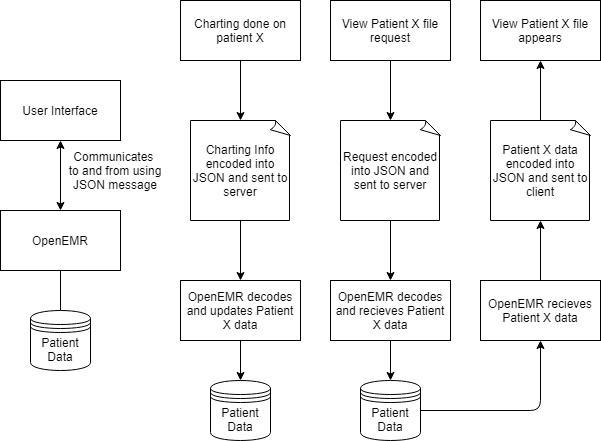

The diagram above was exported from draw.io. Its source (the exported page's mxGraphModel, read from the mxfile embedded in the PNG):
<mxGraphModel dx="534" dy="778" grid="1" gridSize="10" guides="1" tooltips="1" connect="1" arrows="1" fold="1" page="1" pageScale="1" pageWidth="850" pageHeight="1100" math="0" shadow="0">
  <root>
    <mxCell id="0" />
    <mxCell id="1" parent="0" />
    <mxCell id="Y8wBqwNie2thkY6Tc8Ys-2" value="OpenEMR" style="rounded=0;whiteSpace=wrap;html=1;" vertex="1" parent="1">
      <mxGeometry x="330" y="260" width="120" height="60" as="geometry" />
    </mxCell>
    <mxCell id="Y8wBqwNie2thkY6Tc8Ys-3" value="User Interface" style="rounded=0;whiteSpace=wrap;html=1;" vertex="1" parent="1">
      <mxGeometry x="330" y="130" width="120" height="60" as="geometry" />
    </mxCell>
    <mxCell id="Y8wBqwNie2thkY6Tc8Ys-7" value="" style="endArrow=classic;startArrow=classic;html=1;" edge="1" parent="1" source="Y8wBqwNie2thkY6Tc8Ys-2" target="Y8wBqwNie2thkY6Tc8Ys-3">
      <mxGeometry width="50" height="50" relative="1" as="geometry">
        <mxPoint x="410" y="190" as="sourcePoint" />
        <mxPoint x="460" y="140" as="targetPoint" />
      </mxGeometry>
    </mxCell>
    <mxCell id="Y8wBqwNie2thkY6Tc8Ys-8" value="Communicates &lt;br&gt;to and from using&lt;br&gt;JSON message" style="text;html=1;strokeColor=none;fillColor=none;align=center;verticalAlign=middle;whiteSpace=wrap;rounded=0;" vertex="1" parent="1">
      <mxGeometry x="390" y="210" width="110" height="20" as="geometry" />
    </mxCell>
    <mxCell id="Y8wBqwNie2thkY6Tc8Ys-9" value="Charting done on patient X" style="rounded=0;whiteSpace=wrap;html=1;" vertex="1" parent="1">
      <mxGeometry x="510" y="50" width="120" height="60" as="geometry" />
    </mxCell>
    <mxCell id="Y8wBqwNie2thkY6Tc8Ys-10" value="OpenEMR decodes and updates Patient X data" style="rounded=0;whiteSpace=wrap;html=1;" vertex="1" parent="1">
      <mxGeometry x="510" y="330" width="120" height="60" as="geometry" />
    </mxCell>
    <mxCell id="Y8wBqwNie2thkY6Tc8Ys-12" value="Patient Data" style="shape=datastore;whiteSpace=wrap;html=1;" vertex="1" parent="1">
      <mxGeometry x="360" y="360" width="60" height="60" as="geometry" />
    </mxCell>
    <mxCell id="Y8wBqwNie2thkY6Tc8Ys-13" value="" style="endArrow=none;html=1;" edge="1" parent="1" source="Y8wBqwNie2thkY6Tc8Ys-2" target="Y8wBqwNie2thkY6Tc8Ys-12">
      <mxGeometry width="50" height="50" relative="1" as="geometry">
        <mxPoint x="420" y="290" as="sourcePoint" />
        <mxPoint x="470" y="240" as="targetPoint" />
      </mxGeometry>
    </mxCell>
    <mxCell id="Y8wBqwNie2thkY6Tc8Ys-14" value="Patient Data" style="shape=datastore;whiteSpace=wrap;html=1;" vertex="1" parent="1">
      <mxGeometry x="540" y="430" width="60" height="60" as="geometry" />
    </mxCell>
    <mxCell id="Y8wBqwNie2thkY6Tc8Ys-15" value="" style="endArrow=classic;html=1;" edge="1" parent="1" source="Y8wBqwNie2thkY6Tc8Ys-10" target="Y8wBqwNie2thkY6Tc8Ys-14">
      <mxGeometry width="50" height="50" relative="1" as="geometry">
        <mxPoint x="560" y="290" as="sourcePoint" />
        <mxPoint x="610" y="240" as="targetPoint" />
      </mxGeometry>
    </mxCell>
    <mxCell id="Y8wBqwNie2thkY6Tc8Ys-16" value="" style="endArrow=classic;html=1;" edge="1" parent="1" source="Y8wBqwNie2thkY6Tc8Ys-9" target="Y8wBqwNie2thkY6Tc8Ys-17">
      <mxGeometry width="50" height="50" relative="1" as="geometry">
        <mxPoint x="560" y="270" as="sourcePoint" />
        <mxPoint x="610" y="220" as="targetPoint" />
      </mxGeometry>
    </mxCell>
    <mxCell id="Y8wBqwNie2thkY6Tc8Ys-17" value="Charting Info encoded into JSON and sent to server" style="whiteSpace=wrap;html=1;shape=mxgraph.basic.document" vertex="1" parent="1">
      <mxGeometry x="520" y="170" width="100" height="100" as="geometry" />
    </mxCell>
    <mxCell id="Y8wBqwNie2thkY6Tc8Ys-19" value="" style="endArrow=classic;html=1;" edge="1" parent="1" source="Y8wBqwNie2thkY6Tc8Ys-17" target="Y8wBqwNie2thkY6Tc8Ys-10">
      <mxGeometry width="50" height="50" relative="1" as="geometry">
        <mxPoint x="580" y="330" as="sourcePoint" />
        <mxPoint x="630" y="280" as="targetPoint" />
      </mxGeometry>
    </mxCell>
    <mxCell id="Y8wBqwNie2thkY6Tc8Ys-20" value="View Patient X file request" style="rounded=0;whiteSpace=wrap;html=1;" vertex="1" parent="1">
      <mxGeometry x="660" y="50" width="120" height="60" as="geometry" />
    </mxCell>
    <mxCell id="Y8wBqwNie2thkY6Tc8Ys-21" value="OpenEMR decodes and recieves Patient X data" style="rounded=0;whiteSpace=wrap;html=1;" vertex="1" parent="1">
      <mxGeometry x="660" y="330" width="120" height="60" as="geometry" />
    </mxCell>
    <mxCell id="Y8wBqwNie2thkY6Tc8Ys-22" value="Patient Data" style="shape=datastore;whiteSpace=wrap;html=1;" vertex="1" parent="1">
      <mxGeometry x="690" y="430" width="60" height="60" as="geometry" />
    </mxCell>
    <mxCell id="Y8wBqwNie2thkY6Tc8Ys-23" value="" style="endArrow=classic;html=1;" edge="1" parent="1" source="Y8wBqwNie2thkY6Tc8Ys-21" target="Y8wBqwNie2thkY6Tc8Ys-22">
      <mxGeometry width="50" height="50" relative="1" as="geometry">
        <mxPoint x="710" y="290" as="sourcePoint" />
        <mxPoint x="760" y="240" as="targetPoint" />
      </mxGeometry>
    </mxCell>
    <mxCell id="Y8wBqwNie2thkY6Tc8Ys-24" value="" style="endArrow=classic;html=1;" edge="1" parent="1" source="Y8wBqwNie2thkY6Tc8Ys-20" target="Y8wBqwNie2thkY6Tc8Ys-25">
      <mxGeometry width="50" height="50" relative="1" as="geometry">
        <mxPoint x="710" y="270" as="sourcePoint" />
        <mxPoint x="760" y="220" as="targetPoint" />
      </mxGeometry>
    </mxCell>
    <mxCell id="Y8wBqwNie2thkY6Tc8Ys-25" value="Request encoded into JSON and sent to server" style="whiteSpace=wrap;html=1;shape=mxgraph.basic.document" vertex="1" parent="1">
      <mxGeometry x="670" y="170" width="100" height="100" as="geometry" />
    </mxCell>
    <mxCell id="Y8wBqwNie2thkY6Tc8Ys-26" value="" style="endArrow=classic;html=1;" edge="1" parent="1" source="Y8wBqwNie2thkY6Tc8Ys-25" target="Y8wBqwNie2thkY6Tc8Ys-21">
      <mxGeometry width="50" height="50" relative="1" as="geometry">
        <mxPoint x="730" y="330" as="sourcePoint" />
        <mxPoint x="780" y="280" as="targetPoint" />
      </mxGeometry>
    </mxCell>
    <mxCell id="Y8wBqwNie2thkY6Tc8Ys-28" value="OpenEMR recieves Patient X data" style="rounded=0;whiteSpace=wrap;html=1;" vertex="1" parent="1">
      <mxGeometry x="810" y="330" width="120" height="60" as="geometry" />
    </mxCell>
    <mxCell id="Y8wBqwNie2thkY6Tc8Ys-30" value="" style="endArrow=classic;html=1;" edge="1" parent="1" source="Y8wBqwNie2thkY6Tc8Ys-22" target="Y8wBqwNie2thkY6Tc8Ys-28">
      <mxGeometry width="50" height="50" relative="1" as="geometry">
        <mxPoint x="800" y="340" as="sourcePoint" />
        <mxPoint x="860" y="360" as="targetPoint" />
        <Array as="points">
          <mxPoint x="870" y="460" />
        </Array>
      </mxGeometry>
    </mxCell>
    <mxCell id="Y8wBqwNie2thkY6Tc8Ys-31" value="Patient X data encoded into JSON and sent to client" style="whiteSpace=wrap;html=1;shape=mxgraph.basic.document" vertex="1" parent="1">
      <mxGeometry x="820" y="170" width="100" height="100" as="geometry" />
    </mxCell>
    <mxCell id="Y8wBqwNie2thkY6Tc8Ys-32" value="" style="endArrow=classic;html=1;" edge="1" parent="1" source="Y8wBqwNie2thkY6Tc8Ys-28" target="Y8wBqwNie2thkY6Tc8Ys-31">
      <mxGeometry width="50" height="50" relative="1" as="geometry">
        <mxPoint x="800" y="350" as="sourcePoint" />
        <mxPoint x="850" y="300" as="targetPoint" />
      </mxGeometry>
    </mxCell>
    <mxCell id="Y8wBqwNie2thkY6Tc8Ys-33" value="View Patient X file appears" style="rounded=0;whiteSpace=wrap;html=1;" vertex="1" parent="1">
      <mxGeometry x="810" y="50" width="120" height="60" as="geometry" />
    </mxCell>
    <mxCell id="Y8wBqwNie2thkY6Tc8Ys-34" value="" style="endArrow=classic;html=1;" edge="1" parent="1" source="Y8wBqwNie2thkY6Tc8Ys-31" target="Y8wBqwNie2thkY6Tc8Ys-33">
      <mxGeometry width="50" height="50" relative="1" as="geometry">
        <mxPoint x="800" y="240" as="sourcePoint" />
        <mxPoint x="850" y="190" as="targetPoint" />
      </mxGeometry>
    </mxCell>
  </root>
</mxGraphModel>